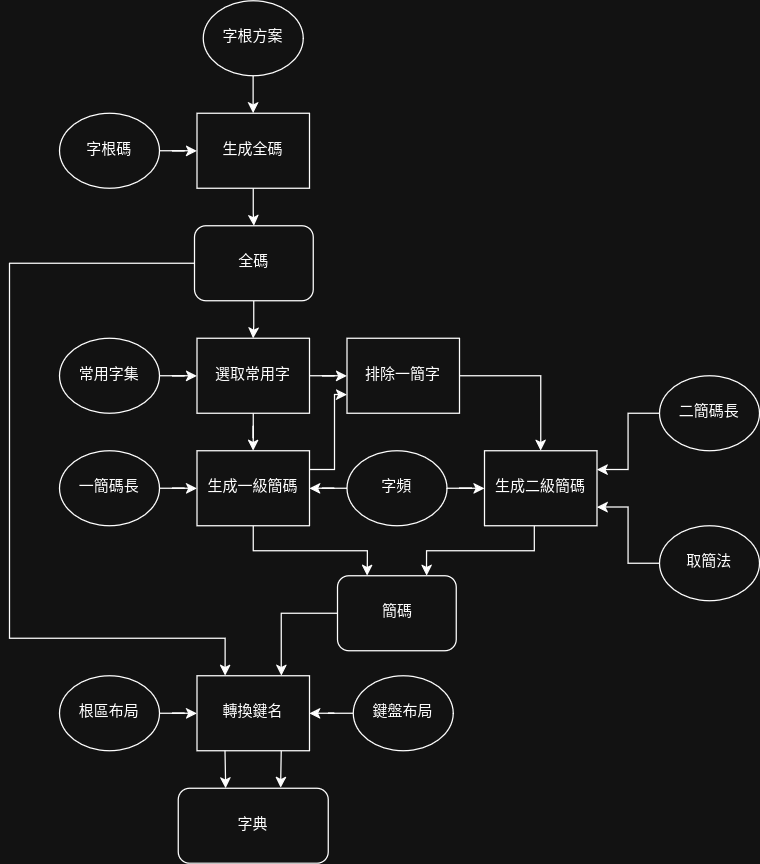

The diagram above was exported from draw.io. Its source (the exported page's mxGraphModel, read from the mxfile embedded in the PNG):
<mxGraphModel dx="2013" dy="1187" grid="1" gridSize="10" guides="1" tooltips="1" connect="1" arrows="1" fold="1" page="1" pageScale="1" pageWidth="850" pageHeight="1100" math="0" shadow="0">
  <root>
    <mxCell id="0" />
    <mxCell id="1" parent="0" />
    <mxCell id="H-C5-RC-_YAjChq7Ajtm-27" edge="1" parent="1" source="V-Nvj078a_zGDzkSS_ry-2" style="edgeStyle=orthogonalEdgeStyle;rounded=0;orthogonalLoop=1;jettySize=auto;html=1;" target="H-C5-RC-_YAjChq7Ajtm-13" value="">
      <mxGeometry relative="1" as="geometry" />
    </mxCell>
    <mxCell id="V-Nvj078a_zGDzkSS_ry-2" parent="1" style="ellipse;whiteSpace=wrap;html=1;" value="&lt;font&gt;字根碼&lt;/font&gt;" vertex="1">
      <mxGeometry height="60" width="80" x="165" y="295" as="geometry" />
    </mxCell>
    <mxCell id="H-C5-RC-_YAjChq7Ajtm-26" edge="1" parent="1" source="H-C5-RC-_YAjChq7Ajtm-2" style="edgeStyle=orthogonalEdgeStyle;rounded=0;orthogonalLoop=1;jettySize=auto;html=1;exitX=0.5;exitY=1;exitDx=0;exitDy=0;entryX=0.5;entryY=0;entryDx=0;entryDy=0;" target="H-C5-RC-_YAjChq7Ajtm-13">
      <mxGeometry relative="1" as="geometry" />
    </mxCell>
    <mxCell id="H-C5-RC-_YAjChq7Ajtm-2" parent="1" style="ellipse;whiteSpace=wrap;html=1;" value="&lt;div&gt;字根方案&lt;/div&gt;" vertex="1">
      <mxGeometry height="60" width="80" x="280" y="205" as="geometry" />
    </mxCell>
    <mxCell id="H-C5-RC-_YAjChq7Ajtm-30" edge="1" parent="1" source="H-C5-RC-_YAjChq7Ajtm-3" style="edgeStyle=orthogonalEdgeStyle;rounded=0;orthogonalLoop=1;jettySize=auto;html=1;" target="H-C5-RC-_YAjChq7Ajtm-18" value="">
      <mxGeometry relative="1" as="geometry" />
    </mxCell>
    <mxCell id="H-C5-RC-_YAjChq7Ajtm-3" parent="1" style="ellipse;whiteSpace=wrap;html=1;" value="&lt;div&gt;常用字集&lt;/div&gt;" vertex="1">
      <mxGeometry height="60" width="80" x="165" y="475" as="geometry" />
    </mxCell>
    <mxCell id="H-C5-RC-_YAjChq7Ajtm-40" edge="1" parent="1" source="H-C5-RC-_YAjChq7Ajtm-4" style="edgeStyle=orthogonalEdgeStyle;rounded=0;orthogonalLoop=1;jettySize=auto;html=1;entryX=1;entryY=0.75;entryDx=0;entryDy=0;" target="H-C5-RC-_YAjChq7Ajtm-8">
      <mxGeometry relative="1" as="geometry" />
    </mxCell>
    <mxCell id="H-C5-RC-_YAjChq7Ajtm-4" parent="1" style="ellipse;whiteSpace=wrap;html=1;" value="&lt;div&gt;取簡法&lt;/div&gt;" vertex="1">
      <mxGeometry height="60" width="80" x="645" y="625" as="geometry" />
    </mxCell>
    <mxCell id="H-C5-RC-_YAjChq7Ajtm-6" parent="1" style="rounded=1;whiteSpace=wrap;html=1;" value="&lt;div&gt;字典&lt;/div&gt;" vertex="1">
      <mxGeometry height="60" width="120" x="260" y="835" as="geometry" />
    </mxCell>
    <mxCell id="H-C5-RC-_YAjChq7Ajtm-35" edge="1" parent="1" source="H-C5-RC-_YAjChq7Ajtm-7" style="edgeStyle=orthogonalEdgeStyle;rounded=0;orthogonalLoop=1;jettySize=auto;html=1;exitX=1;exitY=0.5;exitDx=0;exitDy=0;entryX=0.5;entryY=0;entryDx=0;entryDy=0;" target="H-C5-RC-_YAjChq7Ajtm-8">
      <mxGeometry relative="1" as="geometry" />
    </mxCell>
    <mxCell id="H-C5-RC-_YAjChq7Ajtm-7" parent="1" style="rounded=0;whiteSpace=wrap;html=1;" value="排除一簡字" vertex="1">
      <mxGeometry height="60" width="90" x="395" y="475" as="geometry" />
    </mxCell>
    <mxCell id="H-C5-RC-_YAjChq7Ajtm-46" edge="1" parent="1" source="H-C5-RC-_YAjChq7Ajtm-8" style="edgeStyle=orthogonalEdgeStyle;rounded=0;orthogonalLoop=1;jettySize=auto;html=1;entryX=0.75;entryY=0;entryDx=0;entryDy=0;" target="H-C5-RC-_YAjChq7Ajtm-21">
      <mxGeometry relative="1" as="geometry">
        <Array as="points">
          <mxPoint x="545" y="645" />
          <mxPoint x="459" y="645" />
        </Array>
      </mxGeometry>
    </mxCell>
    <mxCell id="H-C5-RC-_YAjChq7Ajtm-8" parent="1" style="rounded=0;whiteSpace=wrap;html=1;" value="&lt;div&gt;生成二級簡碼&lt;/div&gt;" vertex="1">
      <mxGeometry height="60" width="90" x="505" y="565" as="geometry" />
    </mxCell>
    <mxCell id="H-C5-RC-_YAjChq7Ajtm-33" edge="1" parent="1" source="H-C5-RC-_YAjChq7Ajtm-9" style="edgeStyle=orthogonalEdgeStyle;rounded=0;orthogonalLoop=1;jettySize=auto;html=1;" target="H-C5-RC-_YAjChq7Ajtm-17" value="">
      <mxGeometry relative="1" as="geometry" />
    </mxCell>
    <mxCell id="H-C5-RC-_YAjChq7Ajtm-34" edge="1" parent="1" source="H-C5-RC-_YAjChq7Ajtm-9" style="edgeStyle=orthogonalEdgeStyle;rounded=0;orthogonalLoop=1;jettySize=auto;html=1;" target="H-C5-RC-_YAjChq7Ajtm-8" value="">
      <mxGeometry relative="1" as="geometry" />
    </mxCell>
    <mxCell id="H-C5-RC-_YAjChq7Ajtm-9" parent="1" style="ellipse;whiteSpace=wrap;html=1;" value="&lt;div&gt;字頻&lt;/div&gt;" vertex="1">
      <mxGeometry height="60" width="80" x="395" y="565" as="geometry" />
    </mxCell>
    <mxCell id="H-C5-RC-_YAjChq7Ajtm-49" edge="1" parent="1" source="H-C5-RC-_YAjChq7Ajtm-10" style="edgeStyle=orthogonalEdgeStyle;rounded=0;orthogonalLoop=1;jettySize=auto;html=1;" target="H-C5-RC-_YAjChq7Ajtm-22" value="">
      <mxGeometry relative="1" as="geometry" />
    </mxCell>
    <mxCell id="H-C5-RC-_YAjChq7Ajtm-10" parent="1" style="ellipse;whiteSpace=wrap;html=1;" value="根區布局" vertex="1">
      <mxGeometry height="60" width="80" x="165" y="745" as="geometry" />
    </mxCell>
    <mxCell id="H-C5-RC-_YAjChq7Ajtm-48" edge="1" parent="1" source="H-C5-RC-_YAjChq7Ajtm-11" style="edgeStyle=orthogonalEdgeStyle;rounded=0;orthogonalLoop=1;jettySize=auto;html=1;" target="H-C5-RC-_YAjChq7Ajtm-22" value="">
      <mxGeometry relative="1" as="geometry" />
    </mxCell>
    <mxCell id="H-C5-RC-_YAjChq7Ajtm-11" parent="1" style="ellipse;whiteSpace=wrap;html=1;" value="鍵盤布局" vertex="1">
      <mxGeometry height="60" width="80" x="400" y="745" as="geometry" />
    </mxCell>
    <mxCell id="H-C5-RC-_YAjChq7Ajtm-28" edge="1" parent="1" source="H-C5-RC-_YAjChq7Ajtm-13" style="edgeStyle=orthogonalEdgeStyle;rounded=0;orthogonalLoop=1;jettySize=auto;html=1;" target="H-C5-RC-_YAjChq7Ajtm-16" value="">
      <mxGeometry relative="1" as="geometry" />
    </mxCell>
    <mxCell id="H-C5-RC-_YAjChq7Ajtm-13" parent="1" style="rounded=0;whiteSpace=wrap;html=1;" value="&lt;div&gt;生成全碼&lt;/div&gt;" vertex="1">
      <mxGeometry height="60" width="90" x="275" y="295" as="geometry" />
    </mxCell>
    <mxCell id="H-C5-RC-_YAjChq7Ajtm-29" edge="1" parent="1" source="H-C5-RC-_YAjChq7Ajtm-16" style="edgeStyle=orthogonalEdgeStyle;rounded=0;orthogonalLoop=1;jettySize=auto;html=1;" target="H-C5-RC-_YAjChq7Ajtm-18" value="">
      <mxGeometry relative="1" as="geometry" />
    </mxCell>
    <mxCell id="H-C5-RC-_YAjChq7Ajtm-51" edge="1" parent="1" source="H-C5-RC-_YAjChq7Ajtm-16" style="edgeStyle=orthogonalEdgeStyle;rounded=0;orthogonalLoop=1;jettySize=auto;html=1;entryX=0.25;entryY=0;entryDx=0;entryDy=0;" target="H-C5-RC-_YAjChq7Ajtm-22">
      <mxGeometry relative="1" as="geometry">
        <Array as="points">
          <mxPoint x="125" y="415" />
          <mxPoint x="125" y="715" />
          <mxPoint x="298" y="715" />
        </Array>
        <mxPoint x="135" y="715" as="targetPoint" />
      </mxGeometry>
    </mxCell>
    <mxCell id="H-C5-RC-_YAjChq7Ajtm-16" parent="1" style="rounded=1;whiteSpace=wrap;html=1;" value="全碼" vertex="1">
      <mxGeometry height="60" width="95" x="273" y="385" as="geometry" />
    </mxCell>
    <mxCell id="H-C5-RC-_YAjChq7Ajtm-45" edge="1" parent="1" source="H-C5-RC-_YAjChq7Ajtm-17" style="edgeStyle=orthogonalEdgeStyle;rounded=0;orthogonalLoop=1;jettySize=auto;html=1;exitX=0.5;exitY=1;exitDx=0;exitDy=0;entryX=0.25;entryY=0;entryDx=0;entryDy=0;" target="H-C5-RC-_YAjChq7Ajtm-21">
      <mxGeometry relative="1" as="geometry" />
    </mxCell>
    <mxCell id="H-C5-RC-_YAjChq7Ajtm-64" edge="1" parent="1" source="H-C5-RC-_YAjChq7Ajtm-17" style="edgeStyle=orthogonalEdgeStyle;rounded=0;orthogonalLoop=1;jettySize=auto;html=1;exitX=1;exitY=0.25;exitDx=0;exitDy=0;entryX=0;entryY=0.75;entryDx=0;entryDy=0;" target="H-C5-RC-_YAjChq7Ajtm-7">
      <mxGeometry relative="1" as="geometry">
        <Array as="points">
          <mxPoint x="385" y="580" />
          <mxPoint x="385" y="520" />
        </Array>
      </mxGeometry>
    </mxCell>
    <mxCell id="H-C5-RC-_YAjChq7Ajtm-17" parent="1" style="rounded=0;whiteSpace=wrap;html=1;" value="&lt;div&gt;生成一級簡碼&lt;/div&gt;" vertex="1">
      <mxGeometry height="60" width="90" x="275" y="565" as="geometry" />
    </mxCell>
    <mxCell id="H-C5-RC-_YAjChq7Ajtm-31" edge="1" parent="1" source="H-C5-RC-_YAjChq7Ajtm-18" style="edgeStyle=orthogonalEdgeStyle;rounded=0;orthogonalLoop=1;jettySize=auto;html=1;" target="H-C5-RC-_YAjChq7Ajtm-7" value="">
      <mxGeometry relative="1" as="geometry" />
    </mxCell>
    <mxCell id="H-C5-RC-_YAjChq7Ajtm-32" edge="1" parent="1" source="H-C5-RC-_YAjChq7Ajtm-18" style="edgeStyle=orthogonalEdgeStyle;rounded=0;orthogonalLoop=1;jettySize=auto;html=1;" target="H-C5-RC-_YAjChq7Ajtm-17" value="">
      <mxGeometry relative="1" as="geometry" />
    </mxCell>
    <mxCell id="H-C5-RC-_YAjChq7Ajtm-18" parent="1" style="rounded=0;whiteSpace=wrap;html=1;" value="選取常用字" vertex="1">
      <mxGeometry height="60" width="90" x="275" y="475" as="geometry" />
    </mxCell>
    <mxCell id="H-C5-RC-_YAjChq7Ajtm-47" edge="1" parent="1" source="H-C5-RC-_YAjChq7Ajtm-21" style="edgeStyle=orthogonalEdgeStyle;rounded=0;orthogonalLoop=1;jettySize=auto;html=1;exitX=0;exitY=0.5;exitDx=0;exitDy=0;entryX=0.75;entryY=0;entryDx=0;entryDy=0;" target="H-C5-RC-_YAjChq7Ajtm-22">
      <mxGeometry relative="1" as="geometry" />
    </mxCell>
    <mxCell id="H-C5-RC-_YAjChq7Ajtm-21" parent="1" style="rounded=1;whiteSpace=wrap;html=1;" value="&lt;div&gt;簡碼&lt;/div&gt;" vertex="1">
      <mxGeometry height="60" width="95" x="387.5" y="665" as="geometry" />
    </mxCell>
    <mxCell id="H-C5-RC-_YAjChq7Ajtm-22" parent="1" style="rounded=0;whiteSpace=wrap;html=1;" value="轉換鍵名" vertex="1">
      <mxGeometry height="60" width="90" x="275" y="745" as="geometry" />
    </mxCell>
    <mxCell id="H-C5-RC-_YAjChq7Ajtm-50" edge="1" parent="1" source="H-C5-RC-_YAjChq7Ajtm-23" style="edgeStyle=orthogonalEdgeStyle;rounded=0;orthogonalLoop=1;jettySize=auto;html=1;" target="H-C5-RC-_YAjChq7Ajtm-17" value="">
      <mxGeometry relative="1" as="geometry" />
    </mxCell>
    <mxCell id="H-C5-RC-_YAjChq7Ajtm-23" parent="1" style="ellipse;whiteSpace=wrap;html=1;" value="一簡碼長" vertex="1">
      <mxGeometry height="60" width="80" x="165" y="565" as="geometry" />
    </mxCell>
    <mxCell id="H-C5-RC-_YAjChq7Ajtm-38" edge="1" parent="1" source="H-C5-RC-_YAjChq7Ajtm-24" style="edgeStyle=orthogonalEdgeStyle;rounded=0;orthogonalLoop=1;jettySize=auto;html=1;entryX=1;entryY=0.25;entryDx=0;entryDy=0;" target="H-C5-RC-_YAjChq7Ajtm-8">
      <mxGeometry relative="1" as="geometry" />
    </mxCell>
    <mxCell id="H-C5-RC-_YAjChq7Ajtm-24" parent="1" style="ellipse;whiteSpace=wrap;html=1;" value="二簡碼長" vertex="1">
      <mxGeometry height="60" width="80" x="645" y="505" as="geometry" />
    </mxCell>
    <mxCell id="H-C5-RC-_YAjChq7Ajtm-58" edge="1" parent="1" source="H-C5-RC-_YAjChq7Ajtm-22" style="edgeStyle=orthogonalEdgeStyle;rounded=0;orthogonalLoop=1;jettySize=auto;html=1;exitX=0.25;exitY=1;exitDx=0;exitDy=0;entryX=0.317;entryY=0;entryDx=0;entryDy=0;entryPerimeter=0;" target="H-C5-RC-_YAjChq7Ajtm-6">
      <mxGeometry relative="1" as="geometry" />
    </mxCell>
    <mxCell id="H-C5-RC-_YAjChq7Ajtm-59" edge="1" parent="1" source="H-C5-RC-_YAjChq7Ajtm-22" style="edgeStyle=orthogonalEdgeStyle;rounded=0;orthogonalLoop=1;jettySize=auto;html=1;exitX=0.75;exitY=1;exitDx=0;exitDy=0;entryX=0.683;entryY=-0.006;entryDx=0;entryDy=0;entryPerimeter=0;" target="H-C5-RC-_YAjChq7Ajtm-6">
      <mxGeometry relative="1" as="geometry" />
    </mxCell>
  </root>
</mxGraphModel>